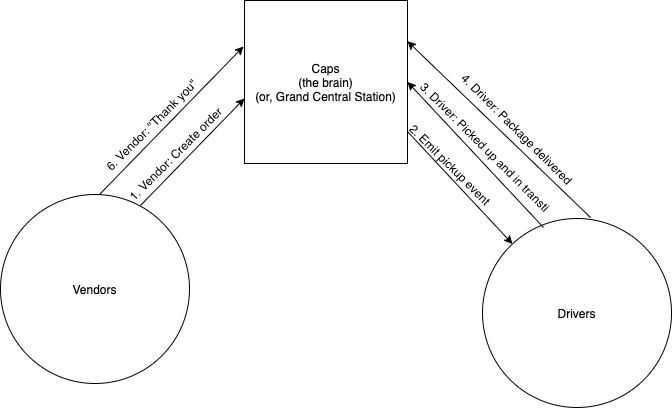

The diagram above was exported from draw.io. Its source (the exported page's mxGraphModel, read from the mxfile embedded in the PNG):
<mxGraphModel dx="786" dy="491" grid="0" gridSize="10" guides="1" tooltips="1" connect="1" arrows="1" fold="1" page="1" pageScale="1" pageWidth="850" pageHeight="1100" math="0" shadow="0">
  <root>
    <mxCell id="0" />
    <mxCell id="1" parent="0" />
    <mxCell id="s2yhaiPlDjpck8AqhaBF-1" value="Caps&lt;br&gt;(the brain)&lt;br&gt;(or, Grand Central Station)" style="whiteSpace=wrap;html=1;aspect=fixed;" vertex="1" parent="1">
      <mxGeometry x="278" y="19" width="163" height="163" as="geometry" />
    </mxCell>
    <mxCell id="s2yhaiPlDjpck8AqhaBF-2" value="Vendors" style="ellipse;whiteSpace=wrap;html=1;aspect=fixed;" vertex="1" parent="1">
      <mxGeometry x="34" y="213" width="189" height="189" as="geometry" />
    </mxCell>
    <mxCell id="s2yhaiPlDjpck8AqhaBF-3" value="Drivers" style="ellipse;whiteSpace=wrap;html=1;aspect=fixed;" vertex="1" parent="1">
      <mxGeometry x="516" y="237" width="189" height="189" as="geometry" />
    </mxCell>
    <mxCell id="s2yhaiPlDjpck8AqhaBF-4" value="" style="endArrow=classic;html=1;entryX=0;entryY=0.601;entryDx=0;entryDy=0;entryPerimeter=0;" edge="1" parent="1" target="s2yhaiPlDjpck8AqhaBF-1">
      <mxGeometry width="50" height="50" relative="1" as="geometry">
        <mxPoint x="174" y="224" as="sourcePoint" />
        <mxPoint x="224" y="174" as="targetPoint" />
      </mxGeometry>
    </mxCell>
    <mxCell id="s2yhaiPlDjpck8AqhaBF-5" value="1. Vendor: Create order" style="text;html=1;align=center;verticalAlign=middle;resizable=0;points=[];autosize=1;rotation=-45;" vertex="1" parent="1">
      <mxGeometry x="141" y="164" width="135" height="18" as="geometry" />
    </mxCell>
    <mxCell id="s2yhaiPlDjpck8AqhaBF-6" value="" style="endArrow=classic;html=1;exitX=1;exitY=0.804;exitDx=0;exitDy=0;exitPerimeter=0;" edge="1" parent="1" source="s2yhaiPlDjpck8AqhaBF-1" target="s2yhaiPlDjpck8AqhaBF-3">
      <mxGeometry width="50" height="50" relative="1" as="geometry">
        <mxPoint x="452" y="170" as="sourcePoint" />
        <mxPoint x="502" y="120" as="targetPoint" />
      </mxGeometry>
    </mxCell>
    <mxCell id="s2yhaiPlDjpck8AqhaBF-7" value="2. Emit pickup event" style="text;html=1;align=center;verticalAlign=middle;resizable=0;points=[];autosize=1;rotation=45;" vertex="1" parent="1">
      <mxGeometry x="425" y="174" width="118" height="18" as="geometry" />
    </mxCell>
    <mxCell id="s2yhaiPlDjpck8AqhaBF-8" value="" style="endArrow=classic;html=1;entryX=1;entryY=0.5;entryDx=0;entryDy=0;" edge="1" parent="1" target="s2yhaiPlDjpck8AqhaBF-1">
      <mxGeometry width="50" height="50" relative="1" as="geometry">
        <mxPoint x="577" y="246" as="sourcePoint" />
        <mxPoint x="622" y="189" as="targetPoint" />
      </mxGeometry>
    </mxCell>
    <mxCell id="s2yhaiPlDjpck8AqhaBF-9" value="3. Driver: Picked up and in transti" style="text;html=1;align=center;verticalAlign=middle;resizable=0;points=[];autosize=1;rotation=45;" vertex="1" parent="1">
      <mxGeometry x="425" y="156" width="187" height="18" as="geometry" />
    </mxCell>
    <mxCell id="s2yhaiPlDjpck8AqhaBF-10" value="" style="endArrow=classic;html=1;entryX=1;entryY=0.25;entryDx=0;entryDy=0;" edge="1" parent="1" target="s2yhaiPlDjpck8AqhaBF-1">
      <mxGeometry width="50" height="50" relative="1" as="geometry">
        <mxPoint x="624" y="236" as="sourcePoint" />
        <mxPoint x="486" y="92" as="targetPoint" />
      </mxGeometry>
    </mxCell>
    <mxCell id="s2yhaiPlDjpck8AqhaBF-11" value="4. Driver: Package delivered" style="text;html=1;align=center;verticalAlign=middle;resizable=0;points=[];autosize=1;rotation=45;" vertex="1" parent="1">
      <mxGeometry x="470" y="138" width="161" height="18" as="geometry" />
    </mxCell>
    <mxCell id="s2yhaiPlDjpck8AqhaBF-12" value="" style="endArrow=classic;html=1;" edge="1" parent="1">
      <mxGeometry width="50" height="50" relative="1" as="geometry">
        <mxPoint x="133" y="213" as="sourcePoint" />
        <mxPoint x="277" y="65" as="targetPoint" />
      </mxGeometry>
    </mxCell>
    <mxCell id="s2yhaiPlDjpck8AqhaBF-13" value="6. Vendor: &quot;Thank you&quot;" style="text;html=1;align=center;verticalAlign=middle;resizable=0;points=[];autosize=1;rotation=-45;" vertex="1" parent="1">
      <mxGeometry x="118" y="135" width="133" height="18" as="geometry" />
    </mxCell>
  </root>
</mxGraphModel>